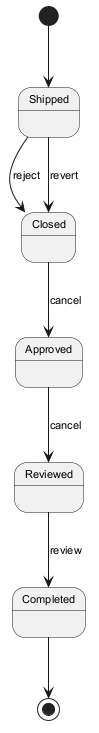

The diagram above was rendered by PlantUML. Its source (embedded in the PNG):
@startuml
skinparam backgroundColor #FFFFFF
skinparam classBackgroundColor #F1F8E9
skinparam classBorderColor #33691E
skinparam defaultFontSize 11
[*] --> Shipped
Shipped --> Closed : reject
Closed --> Approved : cancel
Approved --> Reviewed : cancel
Reviewed --> Completed : review
Shipped --> Closed : revert
Completed --> [*]
@enduml